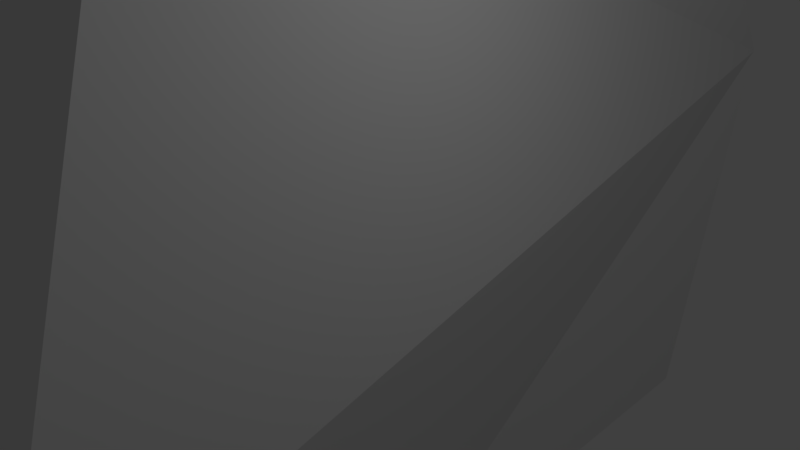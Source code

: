 # Source: banana_branch.blend  (saved by Blender 2.79.0; exported with 4.5.12 LTS)
import bpy
from mathutils import Matrix  # noqa: F401  (used for matrix-valued properties, if any)

bpy.ops.wm.read_factory_settings(use_empty=True)
scene = bpy.context.scene
scene.name = 'Scene'

# ---- collections
col_collection_1 = bpy.data.collections.new('Collection 1'); scene.collection.children.link(col_collection_1)

# ---- materials (node trees are filled in below, after node groups)
mat_1 = bpy.data.materials.new('1')
mat_1.alpha_threshold = 0.0
mat_1.use_transparent_shadow = False
mat_1.roughness = 0.5
mat_1.line_color = (0.0, 0.0, 0.0, 1.0)

# ---- material node trees

# ---- world
world_world = bpy.data.worlds.new('World'); scene.world = world_world
world_world.color = (0.05088, 0.05088, 0.05088)
world_world.use_sun_shadow = False
world_world.sun_shadow_jitter_overblur = 0.0
world_world.cycles.sampling_method = 'MANUAL'

# ---- cameras
cam_camera = bpy.data.cameras.new('Camera')
cam_camera.clip_end = 100.0
cam_camera.lens = 35.0
cam_camera.sensor_width = 32.0
cam_camera.sensor_height = 18.0
cam_camera.ortho_scale = 7.314
cam_camera.dof.focus_distance = 0.0
cam_camera.dof.aperture_fstop = 128.0

# ---- lights
light_lamp = bpy.data.lights.new('Lamp', 'POINT')
light_lamp.transmission_factor = 0.0
light_lamp.cutoff_distance = 30.0
light_lamp.energy = 100.0
light_lamp.shadow_buffer_clip_start = 1.001
light_lamp.shadow_soft_size = 0.1
light_lamp.shadow_maximum_resolution = 0.006
light_lamp.use_absolute_resolution = True

# ---- meshes
me_cube = bpy.data.meshes.new('Cube')
me_cube.from_pydata([(0.04721, 0.8982, 0.1067), (0.1814, -0.5682, -0.1446), (-0.7169, 0.813, 0.1314), (-0.9326, -0.6646, -0.1119), (-2.71, 0.5634, -0.6815), (-2.532, -0.6136, -0.8216), (-3.792, 0.5304, -2.119), (-3.567, -0.6072, -2.227), (-4.346, 0.5715, -4.078), (-4.202, -0.6193, -4.624), (-6.272, 0.1167, -13.11), (-6.047, -0.3305, -12.9), (-5.727, 0.3406, -10.73), (-5.558, -0.4706, -10.77), (-4.926, 0.5036, -6.844), (-4.701, -0.5758, -6.9), (-5.339, 0.4735, -8.793), (-5.256, -0.4705, -9.373), (-5.653, -0.2901, -8.73), (-5.769, 0.09397, -8.875), (-4.73, -0.2029, -8.929), (-4.42, 0.297, -6.955), (-5.154, -0.4428, -6.382), (-5.326, -0.03127, -6.761), (-4.191, -0.07854, -6.475), (-5.207, -0.1135, -10.85), (-6.012, -0.3566, -10.68), (-5.085, 0.2779, -10.13), (-5.686, -0.1254, -12.48), (-6.394, -0.1269, -12.83), (-5.832, 0.1945, -12.83), (-3.862, 0.3132, -4.692), (-3.745, -0.2505, -4.72), (-4.839, -0.1586, -4.483), (-3.346, 0.3122, -2.468), (-3.34, -0.2707, -2.526), (-4.214, -0.03031, -1.775), (-2.43, 0.3682, -1.192), (-2.312, -0.2027, -1.315), (-2.818, -0.4058, -0.3043), (-2.873, 0.179, -0.1945), (-1.018, 0.5635, -0.5948), (-1.004, -0.1371, -0.7373), (-1.044, -0.3152, 0.5669), (-1.164, 0.3667, 0.6435), (0.07115, 0.7197, -0.5218), (-0.02704, 0.02033, -0.7183), (-0.0496, -0.241, 0.574), (0.0486, 0.4584, 0.7704)], [], [(26, 19, 10), (6, 4, 37), (40, 39, 43), (33, 9, 7), (41, 45, 46), (0, 48, 47), (37, 41, 42), (7, 35, 38), (9, 32, 35), (19, 12, 10), (14, 8, 31), (21, 16, 14), (8, 6, 34), (14, 31, 21), (39, 5, 3), (39, 3, 43), (36, 5, 39), (4, 41, 37), (2, 45, 41), (22, 9, 33), (4, 2, 41), (13, 11, 28), (20, 25, 27), (13, 28, 25), (26, 29, 11), (24, 32, 9), (14, 16, 19), (17, 18, 26), (44, 48, 0), (25, 28, 30), (5, 38, 42), (15, 22, 18), (23, 19, 18), (8, 33, 36), (31, 34, 35), (22, 15, 9), (3, 42, 46), (40, 44, 2), (44, 43, 47), (11, 10, 30), (24, 21, 31), (19, 16, 12), (46, 45, 0), (3, 1, 47), (14, 23, 33), (2, 0, 45), (20, 15, 17), (6, 37, 34), (8, 34, 31), (3, 47, 43), (33, 7, 36), (46, 0, 1), (36, 7, 5), (29, 10, 11), (17, 13, 25), (17, 25, 20), (34, 37, 38), (16, 21, 27), (36, 40, 4), (20, 24, 15), (12, 27, 30), (20, 27, 21), (20, 21, 24), (14, 33, 8), (23, 18, 22), (15, 18, 17), (14, 19, 23), (12, 30, 10), (18, 19, 26), (16, 27, 12), (17, 26, 13), (11, 30, 28), (26, 11, 13), (25, 30, 27), (26, 10, 29), (8, 36, 6), (24, 31, 32), (22, 33, 23), (24, 9, 15), (34, 38, 35), (31, 35, 32), (9, 35, 7), (40, 43, 44), (36, 39, 40), (7, 38, 5), (36, 4, 6), (44, 0, 2), (5, 42, 3), (40, 2, 4), (37, 42, 38), (0, 47, 1), (41, 46, 42), (44, 47, 48), (3, 46, 1)])
_k = set([(0, 1), (0, 2), (0, 44), (0, 45), (0, 46), (0, 47), (0, 48), (1, 3), (1, 46), (1, 47), (2, 4), (2, 40), (2, 41), (2, 44), (2, 45), (3, 5), (3, 39), (3, 42), (3, 43), (3, 46), (3, 47), (4, 6), (4, 36), (4, 37), (4, 40), (4, 41), (5, 7), (5, 36), (5, 38), (5, 39), (5, 42), (6, 8), (6, 34), (6, 36), (6, 37), (7, 9), (7, 33), (7, 35), (7, 36), (7, 38), (8, 14), (8, 31), (8, 33), (8, 34), (8, 36), (9, 15), (9, 22), (9, 24), (9, 32), (9, 33), (9, 35), (10, 11), (10, 12), (10, 19), (10, 26), (10, 29), (10, 30), (11, 13), (11, 26), (11, 28), (11, 29), (11, 30), (12, 16), (12, 19), (12, 27), (12, 30), (13, 17), (13, 25), (13, 26), (13, 28), (14, 16), (14, 19), (14, 21), (14, 23), (14, 31), (14, 33), (15, 17), (15, 18), (15, 20), (15, 22), (15, 24), (16, 19), (16, 21), (16, 27), (17, 18), (17, 20), (17, 25), (17, 26), (18, 19), (18, 22), (18, 23), (18, 26), (19, 23), (19, 26), (20, 21), (20, 24), (20, 25), (20, 27), (21, 24), (21, 27), (21, 31), (22, 23), (22, 33), (23, 33), (24, 31), (24, 32), (25, 27), (25, 28), (25, 30), (26, 29), (27, 30), (28, 30), (31, 32), (31, 34), (31, 35), (32, 35), (33, 36), (34, 35), (34, 37), (34, 38), (35, 38), (36, 39), (36, 40), (37, 38), (37, 41), (37, 42), (38, 42), (39, 40), (39, 43), (40, 43), (40, 44), (41, 42), (41, 45), (41, 46), (42, 46), (43, 44), (43, 47), (44, 47), (44, 48), (45, 46), (47, 48)])
me_cube.attributes.new('sharp_edge', 'BOOLEAN', 'EDGE').data.foreach_set('value', [ (min(e.vertices), max(e.vertices)) in _k for e in me_cube.edges])
_uv = me_cube.uv_layers.new(name='UVMap')
_uv.uv.foreach_set('vector', [0.1808, 0.5445, 0.002002, 0.5445, 0.1808, 0.3656, 0.9081, 0.5475, 0.8202, 0.7263, 0.9081, 0.7263, 0.7293, 0.3626, 0.8172, 0.3626, 0.8172, 0.1838, 0.1808, 0.9111, 0.1808, 0.999, 0.002002, 0.999, 0.1798, 0.9101, 0.001001, 0.9101, 0.001001, 0.998, 0.999, 0.002002, 0.999, 0.08991, 0.9111, 0.08991, 0.2717, 0.3656, 0.2717, 0.5445, 0.1838, 0.5445, 0.2707, 0.3646, 0.1828, 0.3646, 0.1828, 0.5435, 0.5475, 0.3626, 0.6354, 0.3626, 0.6354, 0.1838, 0.1798, 0.3646, 0.001001, 0.3646, 0.001001, 0.5435, 0.5445, 0.1838, 0.3656, 0.3626, 0.5445, 0.3626, 0.1808, 0.8202, 0.002002, 0.9081, 0.1808, 0.9081, 0.6354, 0.002002, 0.5475, 0.1808, 0.6354, 0.1808, 0.5445, 0.4565, 0.3656, 0.5445, 0.5445, 0.5445, 0.001001, 0.9071, 0.001001, 0.8192, 0.1798, 0.8192, 0.3626, 0.3656, 0.3626, 0.5445, 0.2747, 0.5445, 0.3656, 0.4535, 0.5445, 0.4535, 0.5445, 0.3656, 0.7293, 0.7263, 0.8172, 0.5475, 0.8172, 0.7263, 0.9081, 0.8172, 0.7293, 0.8172, 0.9081, 0.7293, 0.9081, 0.1838, 0.8202, 0.3626, 0.9081, 0.3626, 0.1808, 0.1838, 0.002002, 0.3626, 0.1808, 0.3626, 0.7293, 0.9081, 0.9081, 0.8202, 0.9081, 0.9081, 0.1808, 0.002002, 0.002002, 0.1808, 0.1808, 0.1808, 0.9071, 0.5465, 0.8192, 0.7253, 0.8192, 0.5465, 0.002002, 0.7263, 0.1808, 0.7263, 0.1808, 0.6384, 0.7263, 0.002002, 0.7263, 0.1808, 0.6384, 0.1808, 0.9081, 0.3656, 0.9081, 0.5445, 0.8202, 0.5445, 0.7263, 0.8172, 0.7263, 0.7293, 0.5475, 0.8172, 0.8172, 0.3656, 0.8172, 0.5445, 0.7293, 0.5445, 0.9071, 0.8192, 0.7283, 0.8192, 0.7283, 0.9071, 0.3626, 0.6384, 0.3626, 0.7263, 0.1838, 0.7263, 0.3626, 0.9081, 0.3626, 0.8202, 0.1838, 0.9081, 0.8192, 0.5435, 0.9071, 0.3646, 0.8192, 0.3646, 0.3626, 0.3626, 0.1838, 0.3626, 0.3626, 0.1838, 0.3656, 0.9081, 0.5445, 0.9081, 0.5445, 0.8202, 0.7263, 0.9081, 0.7263, 0.8202, 0.5475, 0.9081, 0.7283, 0.8162, 0.7283, 0.7283, 0.9071, 0.7283, 0.8192, 0.3616, 0.8192, 0.1828, 0.9071, 0.1828, 0.8202, 0.1808, 0.9081, 0.1808, 0.9081, 0.002002, 0.999, 0.09291, 0.999, 0.1808, 0.9111, 0.1808, 0.5465, 0.8192, 0.5465, 0.9071, 0.7253, 0.8192, 0.1808, 0.8172, 0.1808, 0.7293, 0.002002, 0.8172, 0.8192, 0.1798, 0.8192, 0.001001, 0.9071, 0.001001, 0.3656, 0.7263, 0.5445, 0.7263, 0.5445, 0.6384, 0.3646, 0.9071, 0.3646, 0.8192, 0.5435, 0.8192, 0.2717, 0.9111, 0.2717, 0.999, 0.1838, 0.999, 0.7263, 0.7263, 0.7263, 0.5475, 0.6384, 0.7263, 0.8162, 0.5465, 0.7283, 0.7253, 0.7283, 0.5465, 0.6354, 0.5445, 0.6354, 0.3656, 0.5475, 0.5445, 0.5445, 0.7293, 0.3656, 0.8172, 0.5445, 0.8172, 0.3646, 0.3616, 0.3646, 0.1828, 0.5435, 0.1828, 0.8172, 0.1808, 0.8172, 0.002002, 0.7293, 0.1808, 0.1798, 0.1828, 0.001001, 0.1828, 0.001001, 0.3616, 0.1828, 0.9101, 0.2707, 0.9101, 0.1828, 0.998, 0.6354, 0.5475, 0.6354, 0.7263, 0.5475, 0.7263, 0.5465, 0.7283, 0.7253, 0.7283, 0.5465, 0.8162, 0.002002, 0.6354, 0.1808, 0.6354, 0.1808, 0.5475, 0.3626, 0.1808, 0.3626, 0.002002, 0.1838, 0.1808, 0.7283, 0.3616, 0.8162, 0.1828, 0.7283, 0.1828, 0.1838, 0.8172, 0.3626, 0.7293, 0.3626, 0.8172, 0.5445, 0.1808, 0.3656, 0.1808, 0.5445, 0.002002, 0.1828, 0.001001, 0.3616, 0.001001, 0.1828, 0.1798, 0.3616, 0.7283, 0.1828, 0.7283, 0.1828, 0.8162, 0.1828, 0.3616, 0.1828, 0.1828, 0.3616, 0.1828, 0.3626, 0.6354, 0.1838, 0.6354, 0.3626, 0.5475, 0.6374, 0.7253, 0.6374, 0.5465, 0.7253, 0.5465, 0.6384, 0.5445, 0.7263, 0.3656, 0.7263, 0.5445, 0.7263, 0.1838, 0.7263, 0.3626, 0.6384, 0.3626, 0.001001, 0.8162, 0.001001, 0.7283, 0.1798, 0.7283, 0.001001, 0.1798, 0.001001, 0.001001, 0.1798, 0.001001, 0.5465, 0.7253, 0.6344, 0.5465, 0.5465, 0.5465, 0.9101, 0.1798, 0.9101, 0.09191, 0.998, 0.09191, 0.001001, 0.7253, 0.1798, 0.6374, 0.001001, 0.6374, 0.3646, 0.001001, 0.3646, 0.1798, 0.5435, 0.001001, 0.6374, 0.3616, 0.7253, 0.1828, 0.6374, 0.1828, 0.3616, 0.8192, 0.1828, 0.9071, 0.1828, 0.8192, 0.6374, 0.1798, 0.7253, 0.001001, 0.6374, 0.001001, 0.1828, 0.5465, 0.3616, 0.5465, 0.1828, 0.6344, 0.5465, 0.3646, 0.5465, 0.5435, 0.6344, 0.3646, 0.001001, 0.6344, 0.1798, 0.5465, 0.001001, 0.5465, 0.6344, 0.1828, 0.5465, 0.3616, 0.5465, 0.1828, 0.5435, 0.4555, 0.3646, 0.4555, 0.3646, 0.5435, 0.5465, 0.1798, 0.6344, 0.001001, 0.5465, 0.001001, 0.5435, 0.3646, 0.3646, 0.3646, 0.3646, 0.4525, 0.3656, 0.6354, 0.5445, 0.6354, 0.5445, 0.5475, 0.3616, 0.3646, 0.2737, 0.5435, 0.2737, 0.3646, 0.9101, 0.08891, 0.998, 0.001001, 0.9101, 0.001001, 0.5435, 0.5465, 0.3646, 0.5465, 0.3646, 0.6344, 0.7253, 0.3646, 0.6374, 0.5435, 0.6374, 0.3646, 0.1828, 0.7253, 0.3616, 0.6374, 0.1828, 0.6374, 0.7283, 0.1798, 0.7283, 0.001001, 0.8162, 0.001001, 0.3646, 0.8162, 0.5435, 0.7283, 0.3646, 0.7283, 0.7283, 0.5435, 0.8162, 0.3646, 0.7283, 0.3646, 0.5435, 0.6374, 0.3646, 0.7253, 0.3646, 0.6374])
me_cube.materials.append(mat_1)
me_cube.use_remesh_preserve_volume = False
me_cube.use_remesh_preserve_attributes = False
me_cube.use_mirror_vertex_groups = False
me_cube.update()

# ---- objects
ob_cube = bpy.data.objects.new('Cube', me_cube)
ob_lamp = bpy.data.objects.new('Lamp', light_lamp)
ob_camera = bpy.data.objects.new('Camera', cam_camera)

# ---- transforms, parenting, visibility, modifiers, constraints
ob_cube.location = (0.0, 0.0, 0.0)
ob_cube.scale = (10.0, 10.0, 10.0)
ob_cube.lock_rotations_4d = False
ob_cube.empty_display_type = 'ARROWS'
ob_cube.lineart.crease_threshold = 0.0
ob_lamp.location = (4.076, 1.005, 5.904)
ob_lamp.rotation_euler = (0.6503, 0.05522, 1.866)
ob_lamp.lock_rotations_4d = False
ob_lamp.empty_display_type = 'ARROWS'
ob_lamp.color = (0.0, 0.0, 0.0, 0.0)
ob_lamp.lineart.crease_threshold = 0.0
ob_camera.location = (7.481, -6.508, 5.344)
ob_camera.rotation_euler = (1.109, 0.0, 0.8149)
ob_camera.lock_rotations_4d = False
ob_camera.empty_display_type = 'ARROWS'
ob_camera.color = (0.0, 0.0, 0.0, 0.0)
ob_camera.display_type = 'WIRE'
ob_camera.lineart.crease_threshold = 0.0

# ---- collection membership
col_collection_1.objects.link(ob_cube)
col_collection_1.objects.link(ob_lamp)
col_collection_1.objects.link(ob_camera)

# ---- scene / render settings (as saved in the file)
scene.camera = ob_camera
scene.frame_start = 1; scene.frame_end = 250; scene.frame_set(1)
scene.render.engine = 'BLENDER_EEVEE_NEXT'
scene.render.resolution_percentage = 50
scene.render.dither_intensity = 0.0
scene.cycles.use_denoising = False
scene.cycles.samples = 128
scene.cycles.sampling_pattern = 'TABULATED_SOBOL'
scene.cycles.use_adaptive_sampling = False
scene.cycles.use_light_tree = False
scene.cycles.blur_glossy = 0.0
scene.cycles.sample_clamp_indirect = 0.0
scene.view_settings.view_transform = 'Standard'
scene.unit_settings.scale_length = 0.01
bpy.context.view_layer.update()
